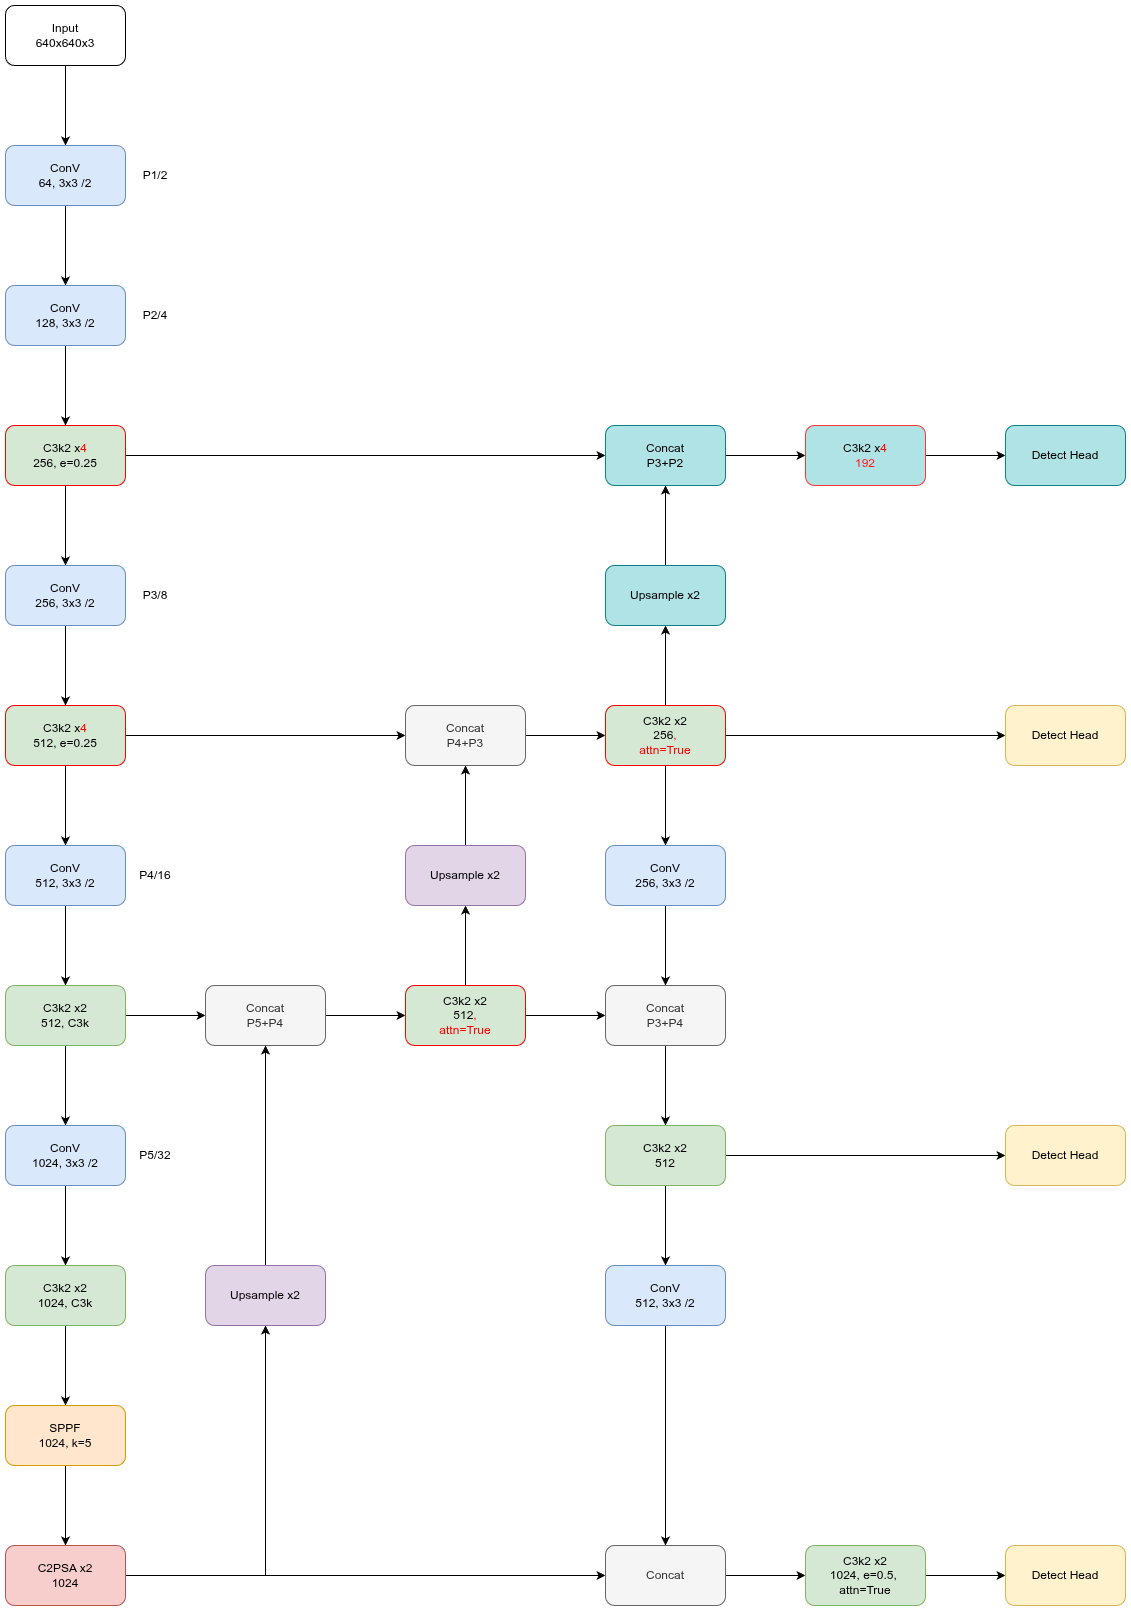

The diagram above was exported from draw.io. Its source (the exported page's mxGraphModel, read from the mxfile embedded in the PNG):
<mxGraphModel dx="1522" dy="1094" grid="1" gridSize="10" guides="1" tooltips="1" connect="1" arrows="1" fold="1" page="1" pageScale="1" pageWidth="827" pageHeight="1169" math="0" shadow="0">
  <root>
    <mxCell id="0" />
    <mxCell id="1" parent="0" />
    <mxCell id="wht2RP5z_xUDpqUCNtdz-1" edge="1" parent="1" source="wht2RP5z_xUDpqUCNtdz-2" style="edgeStyle=orthogonalEdgeStyle;rounded=0;orthogonalLoop=1;jettySize=auto;html=1;" target="wht2RP5z_xUDpqUCNtdz-4" value="">
      <mxGeometry relative="1" as="geometry" />
    </mxCell>
    <mxCell id="wht2RP5z_xUDpqUCNtdz-2" parent="1" style="rounded=1;whiteSpace=wrap;html=1;" value="Input&lt;br&gt;640x640x3" vertex="1">
      <mxGeometry height="60" width="120" x="60" y="110" as="geometry" />
    </mxCell>
    <mxCell id="wht2RP5z_xUDpqUCNtdz-3" edge="1" parent="1" source="wht2RP5z_xUDpqUCNtdz-4" style="edgeStyle=orthogonalEdgeStyle;rounded=0;orthogonalLoop=1;jettySize=auto;html=1;" target="wht2RP5z_xUDpqUCNtdz-6" value="">
      <mxGeometry relative="1" as="geometry" />
    </mxCell>
    <mxCell id="wht2RP5z_xUDpqUCNtdz-4" parent="1" style="rounded=1;whiteSpace=wrap;html=1;fillColor=#dae8fc;strokeColor=#6c8ebf;" value="ConV&lt;br&gt;64, 3x3 /2" vertex="1">
      <mxGeometry height="60" width="120" x="60" y="250" as="geometry" />
    </mxCell>
    <mxCell id="wht2RP5z_xUDpqUCNtdz-5" edge="1" parent="1" source="wht2RP5z_xUDpqUCNtdz-6" style="edgeStyle=orthogonalEdgeStyle;rounded=0;orthogonalLoop=1;jettySize=auto;html=1;" target="wht2RP5z_xUDpqUCNtdz-9" value="">
      <mxGeometry relative="1" as="geometry" />
    </mxCell>
    <mxCell id="wht2RP5z_xUDpqUCNtdz-6" parent="1" style="whiteSpace=wrap;html=1;rounded=1;fillColor=#dae8fc;strokeColor=#6c8ebf;" value="ConV&lt;br&gt;128, 3x3 /2" vertex="1">
      <mxGeometry height="60" width="120" x="60" y="390" as="geometry" />
    </mxCell>
    <mxCell id="wht2RP5z_xUDpqUCNtdz-7" edge="1" parent="1" source="wht2RP5z_xUDpqUCNtdz-9" style="edgeStyle=orthogonalEdgeStyle;rounded=0;orthogonalLoop=1;jettySize=auto;html=1;" target="wht2RP5z_xUDpqUCNtdz-11" value="">
      <mxGeometry relative="1" as="geometry" />
    </mxCell>
    <mxCell id="wht2RP5z_xUDpqUCNtdz-8" edge="1" parent="1" source="wht2RP5z_xUDpqUCNtdz-9" style="edgeStyle=orthogonalEdgeStyle;rounded=0;orthogonalLoop=1;jettySize=auto;html=1;entryX=0;entryY=0.5;entryDx=0;entryDy=0;" target="wht2RP5z_xUDpqUCNtdz-69" value="">
      <mxGeometry relative="1" as="geometry">
        <mxPoint x="650" y="560" as="targetPoint" />
      </mxGeometry>
    </mxCell>
    <mxCell id="wht2RP5z_xUDpqUCNtdz-9" parent="1" style="whiteSpace=wrap;html=1;rounded=1;fillColor=#d5e8d4;strokeColor=#FF0000;" value="C3k2 x&lt;font style=&quot;color: rgb(255, 0, 0);&quot;&gt;4&lt;/font&gt;&lt;div&gt;256, e=0.25&lt;/div&gt;" vertex="1">
      <mxGeometry height="60" width="120" x="60" y="530" as="geometry" />
    </mxCell>
    <mxCell id="wht2RP5z_xUDpqUCNtdz-10" edge="1" parent="1" source="wht2RP5z_xUDpqUCNtdz-11" style="edgeStyle=orthogonalEdgeStyle;rounded=0;orthogonalLoop=1;jettySize=auto;html=1;" target="wht2RP5z_xUDpqUCNtdz-14" value="">
      <mxGeometry relative="1" as="geometry" />
    </mxCell>
    <mxCell id="wht2RP5z_xUDpqUCNtdz-11" parent="1" style="whiteSpace=wrap;html=1;rounded=1;fillColor=#dae8fc;strokeColor=#6c8ebf;" value="ConV&lt;br&gt;256, 3x3 /2" vertex="1">
      <mxGeometry height="60" width="120" x="60" y="670" as="geometry" />
    </mxCell>
    <mxCell id="wht2RP5z_xUDpqUCNtdz-12" edge="1" parent="1" source="wht2RP5z_xUDpqUCNtdz-14" style="edgeStyle=orthogonalEdgeStyle;rounded=0;orthogonalLoop=1;jettySize=auto;html=1;" target="wht2RP5z_xUDpqUCNtdz-16" value="">
      <mxGeometry relative="1" as="geometry" />
    </mxCell>
    <mxCell id="wht2RP5z_xUDpqUCNtdz-13" edge="1" parent="1" source="wht2RP5z_xUDpqUCNtdz-14" style="edgeStyle=orthogonalEdgeStyle;rounded=0;orthogonalLoop=1;jettySize=auto;html=1;entryX=0;entryY=0.5;entryDx=0;entryDy=0;" target="wht2RP5z_xUDpqUCNtdz-39">
      <mxGeometry relative="1" as="geometry" />
    </mxCell>
    <mxCell id="wht2RP5z_xUDpqUCNtdz-14" parent="1" style="whiteSpace=wrap;html=1;rounded=1;fillColor=#d5e8d4;strokeColor=#FF0000;" value="C3k2 x&lt;font style=&quot;color: rgb(255, 0, 0);&quot;&gt;4&lt;/font&gt;&lt;br&gt;512, e=0.25" vertex="1">
      <mxGeometry height="60" width="120" x="60" y="810" as="geometry" />
    </mxCell>
    <mxCell id="wht2RP5z_xUDpqUCNtdz-15" edge="1" parent="1" source="wht2RP5z_xUDpqUCNtdz-16" style="edgeStyle=orthogonalEdgeStyle;rounded=0;orthogonalLoop=1;jettySize=auto;html=1;" target="wht2RP5z_xUDpqUCNtdz-19" value="">
      <mxGeometry relative="1" as="geometry" />
    </mxCell>
    <mxCell id="wht2RP5z_xUDpqUCNtdz-16" parent="1" style="whiteSpace=wrap;html=1;rounded=1;fillColor=#dae8fc;strokeColor=#6c8ebf;" value="ConV&lt;br&gt;512, 3x3 /2" vertex="1">
      <mxGeometry height="60" width="120" x="60" y="950" as="geometry" />
    </mxCell>
    <mxCell id="wht2RP5z_xUDpqUCNtdz-17" edge="1" parent="1" source="wht2RP5z_xUDpqUCNtdz-19" style="edgeStyle=orthogonalEdgeStyle;rounded=0;orthogonalLoop=1;jettySize=auto;html=1;" target="wht2RP5z_xUDpqUCNtdz-21" value="">
      <mxGeometry relative="1" as="geometry" />
    </mxCell>
    <mxCell id="wht2RP5z_xUDpqUCNtdz-18" edge="1" parent="1" source="wht2RP5z_xUDpqUCNtdz-19" style="edgeStyle=orthogonalEdgeStyle;rounded=0;orthogonalLoop=1;jettySize=auto;html=1;" target="wht2RP5z_xUDpqUCNtdz-30" value="">
      <mxGeometry relative="1" as="geometry" />
    </mxCell>
    <mxCell id="wht2RP5z_xUDpqUCNtdz-19" parent="1" style="whiteSpace=wrap;html=1;rounded=1;fillColor=#d5e8d4;strokeColor=#82b366;" value="C3k2 x2&lt;br&gt;512, C3k" vertex="1">
      <mxGeometry height="60" width="120" x="60" y="1090" as="geometry" />
    </mxCell>
    <mxCell id="wht2RP5z_xUDpqUCNtdz-20" edge="1" parent="1" source="wht2RP5z_xUDpqUCNtdz-21" style="edgeStyle=orthogonalEdgeStyle;rounded=0;orthogonalLoop=1;jettySize=auto;html=1;" target="wht2RP5z_xUDpqUCNtdz-23" value="">
      <mxGeometry relative="1" as="geometry" />
    </mxCell>
    <mxCell id="wht2RP5z_xUDpqUCNtdz-21" parent="1" style="whiteSpace=wrap;html=1;rounded=1;fillColor=#dae8fc;strokeColor=#6c8ebf;" value="ConV&lt;br&gt;1024, 3x3 /2" vertex="1">
      <mxGeometry height="60" width="120" x="60" y="1230" as="geometry" />
    </mxCell>
    <mxCell id="wht2RP5z_xUDpqUCNtdz-22" edge="1" parent="1" source="wht2RP5z_xUDpqUCNtdz-23" style="edgeStyle=orthogonalEdgeStyle;rounded=0;orthogonalLoop=1;jettySize=auto;html=1;" target="wht2RP5z_xUDpqUCNtdz-25" value="">
      <mxGeometry relative="1" as="geometry" />
    </mxCell>
    <mxCell id="wht2RP5z_xUDpqUCNtdz-23" parent="1" style="whiteSpace=wrap;html=1;rounded=1;fillColor=#d5e8d4;strokeColor=#82b366;" value="C3k2 x2&lt;br&gt;1024, C3k" vertex="1">
      <mxGeometry height="60" width="120" x="60" y="1370" as="geometry" />
    </mxCell>
    <mxCell id="wht2RP5z_xUDpqUCNtdz-24" edge="1" parent="1" source="wht2RP5z_xUDpqUCNtdz-25" style="edgeStyle=orthogonalEdgeStyle;rounded=0;orthogonalLoop=1;jettySize=auto;html=1;" target="wht2RP5z_xUDpqUCNtdz-28" value="">
      <mxGeometry relative="1" as="geometry" />
    </mxCell>
    <mxCell id="wht2RP5z_xUDpqUCNtdz-25" parent="1" style="whiteSpace=wrap;html=1;rounded=1;fillColor=#ffe6cc;strokeColor=#d79b00;" value="SPPF&lt;div&gt;1024, k=5&lt;/div&gt;" vertex="1">
      <mxGeometry height="60" width="120" x="60" y="1510" as="geometry" />
    </mxCell>
    <mxCell id="wht2RP5z_xUDpqUCNtdz-26" edge="1" parent="1" source="wht2RP5z_xUDpqUCNtdz-28" style="edgeStyle=orthogonalEdgeStyle;rounded=0;orthogonalLoop=1;jettySize=auto;html=1;entryX=0;entryY=0.5;entryDx=0;entryDy=0;" target="wht2RP5z_xUDpqUCNtdz-56" value="">
      <mxGeometry relative="1" as="geometry">
        <mxPoint x="460" y="1680" as="targetPoint" />
      </mxGeometry>
    </mxCell>
    <mxCell id="wht2RP5z_xUDpqUCNtdz-27" edge="1" parent="1" source="wht2RP5z_xUDpqUCNtdz-28" style="edgeStyle=orthogonalEdgeStyle;rounded=0;orthogonalLoop=1;jettySize=auto;html=1;entryX=0.5;entryY=1;entryDx=0;entryDy=0;" target="wht2RP5z_xUDpqUCNtdz-32">
      <mxGeometry relative="1" as="geometry">
        <mxPoint x="320" y="1450" as="targetPoint" />
      </mxGeometry>
    </mxCell>
    <mxCell id="wht2RP5z_xUDpqUCNtdz-28" parent="1" style="whiteSpace=wrap;html=1;rounded=1;fillColor=#f8cecc;strokeColor=#b85450;" value="C2PSA x2&lt;br&gt;1024" vertex="1">
      <mxGeometry height="60" width="120" x="60" y="1650" as="geometry" />
    </mxCell>
    <mxCell id="wht2RP5z_xUDpqUCNtdz-29" edge="1" parent="1" source="wht2RP5z_xUDpqUCNtdz-30" style="edgeStyle=orthogonalEdgeStyle;rounded=0;orthogonalLoop=1;jettySize=auto;html=1;" target="wht2RP5z_xUDpqUCNtdz-35" value="">
      <mxGeometry relative="1" as="geometry" />
    </mxCell>
    <mxCell id="wht2RP5z_xUDpqUCNtdz-30" parent="1" style="whiteSpace=wrap;html=1;fillColor=#f5f5f5;strokeColor=#666666;rounded=1;fontColor=#333333;" value="Concat&lt;br&gt;P5+P4" vertex="1">
      <mxGeometry height="60" width="120" x="260" y="1090" as="geometry" />
    </mxCell>
    <mxCell id="wht2RP5z_xUDpqUCNtdz-31" edge="1" parent="1" source="wht2RP5z_xUDpqUCNtdz-32" style="edgeStyle=orthogonalEdgeStyle;rounded=0;orthogonalLoop=1;jettySize=auto;html=1;exitX=0.5;exitY=0;exitDx=0;exitDy=0;entryX=0.5;entryY=1;entryDx=0;entryDy=0;" target="wht2RP5z_xUDpqUCNtdz-30">
      <mxGeometry relative="1" as="geometry" />
    </mxCell>
    <mxCell id="wht2RP5z_xUDpqUCNtdz-32" parent="1" style="whiteSpace=wrap;html=1;fillColor=#e1d5e7;strokeColor=#9673a6;rounded=1;" value="Upsample x2" vertex="1">
      <mxGeometry height="60" width="120" x="260" y="1370" as="geometry" />
    </mxCell>
    <mxCell id="wht2RP5z_xUDpqUCNtdz-33" edge="1" parent="1" source="wht2RP5z_xUDpqUCNtdz-35" style="edgeStyle=orthogonalEdgeStyle;rounded=0;orthogonalLoop=1;jettySize=auto;html=1;" target="wht2RP5z_xUDpqUCNtdz-37" value="">
      <mxGeometry relative="1" as="geometry" />
    </mxCell>
    <mxCell id="wht2RP5z_xUDpqUCNtdz-34" edge="1" parent="1" source="wht2RP5z_xUDpqUCNtdz-35" style="edgeStyle=orthogonalEdgeStyle;rounded=0;orthogonalLoop=1;jettySize=auto;html=1;" target="wht2RP5z_xUDpqUCNtdz-47">
      <mxGeometry relative="1" as="geometry" />
    </mxCell>
    <mxCell id="wht2RP5z_xUDpqUCNtdz-35" parent="1" style="whiteSpace=wrap;html=1;fillColor=#d5e8d4;strokeColor=#FF0000;rounded=1;" value="C3k2 x2&lt;br&gt;512&lt;span style=&quot;color: rgb(255, 0, 0);&quot;&gt;,&lt;/span&gt;&lt;br style=&quot;color: rgb(255, 0, 0);&quot;&gt;&lt;span style=&quot;color: rgb(255, 0, 0);&quot;&gt;attn=True&lt;/span&gt;" vertex="1">
      <mxGeometry height="60" width="120" x="460" y="1090" as="geometry" />
    </mxCell>
    <mxCell id="wht2RP5z_xUDpqUCNtdz-36" edge="1" parent="1" source="wht2RP5z_xUDpqUCNtdz-37" style="edgeStyle=orthogonalEdgeStyle;rounded=0;orthogonalLoop=1;jettySize=auto;html=1;" target="wht2RP5z_xUDpqUCNtdz-39" value="">
      <mxGeometry relative="1" as="geometry" />
    </mxCell>
    <mxCell id="wht2RP5z_xUDpqUCNtdz-37" parent="1" style="whiteSpace=wrap;html=1;fillColor=#e1d5e7;strokeColor=#9673a6;rounded=1;" value="Upsample x2" vertex="1">
      <mxGeometry height="60" width="120" x="460" y="950" as="geometry" />
    </mxCell>
    <mxCell id="wht2RP5z_xUDpqUCNtdz-38" edge="1" parent="1" source="wht2RP5z_xUDpqUCNtdz-39" style="edgeStyle=orthogonalEdgeStyle;rounded=0;orthogonalLoop=1;jettySize=auto;html=1;" target="wht2RP5z_xUDpqUCNtdz-43" value="">
      <mxGeometry relative="1" as="geometry" />
    </mxCell>
    <mxCell id="wht2RP5z_xUDpqUCNtdz-39" parent="1" style="whiteSpace=wrap;html=1;fillColor=#f5f5f5;strokeColor=#666666;fontColor=#333333;rounded=1;" value="Concat&lt;br&gt;P4+P3" vertex="1">
      <mxGeometry height="60" width="120" x="460" y="810" as="geometry" />
    </mxCell>
    <mxCell id="wht2RP5z_xUDpqUCNtdz-40" edge="1" parent="1" source="wht2RP5z_xUDpqUCNtdz-43" style="edgeStyle=orthogonalEdgeStyle;rounded=0;orthogonalLoop=1;jettySize=auto;html=1;" target="wht2RP5z_xUDpqUCNtdz-45" value="">
      <mxGeometry relative="1" as="geometry" />
    </mxCell>
    <mxCell id="wht2RP5z_xUDpqUCNtdz-41" edge="1" parent="1" source="wht2RP5z_xUDpqUCNtdz-43" style="edgeStyle=orthogonalEdgeStyle;rounded=0;orthogonalLoop=1;jettySize=auto;html=1;entryX=0;entryY=0.5;entryDx=0;entryDy=0;" target="wht2RP5z_xUDpqUCNtdz-51" value="">
      <mxGeometry relative="1" as="geometry">
        <mxPoint x="860" y="840" as="targetPoint" />
      </mxGeometry>
    </mxCell>
    <mxCell id="wht2RP5z_xUDpqUCNtdz-42" edge="1" parent="1" source="wht2RP5z_xUDpqUCNtdz-43" style="edgeStyle=orthogonalEdgeStyle;rounded=0;orthogonalLoop=1;jettySize=auto;html=1;" target="wht2RP5z_xUDpqUCNtdz-67" value="">
      <mxGeometry relative="1" as="geometry" />
    </mxCell>
    <mxCell id="wht2RP5z_xUDpqUCNtdz-43" parent="1" style="whiteSpace=wrap;html=1;fillColor=#d5e8d4;strokeColor=#FF0000;rounded=1;" value="C3k2 x2&lt;br&gt;256&lt;span style=&quot;color: rgb(255, 0, 0);&quot;&gt;,&lt;/span&gt;&lt;br style=&quot;color: rgb(255, 0, 0);&quot;&gt;&lt;span style=&quot;color: rgb(255, 0, 0);&quot;&gt;attn=True&lt;/span&gt;" vertex="1">
      <mxGeometry height="60" width="120" x="660" y="810" as="geometry" />
    </mxCell>
    <mxCell id="wht2RP5z_xUDpqUCNtdz-44" edge="1" parent="1" source="wht2RP5z_xUDpqUCNtdz-45" style="edgeStyle=orthogonalEdgeStyle;rounded=0;orthogonalLoop=1;jettySize=auto;html=1;" target="wht2RP5z_xUDpqUCNtdz-47" value="">
      <mxGeometry relative="1" as="geometry" />
    </mxCell>
    <mxCell id="wht2RP5z_xUDpqUCNtdz-45" parent="1" style="whiteSpace=wrap;html=1;fillColor=#dae8fc;strokeColor=#6c8ebf;rounded=1;" value="ConV&lt;br&gt;256, 3x3 /2" vertex="1">
      <mxGeometry height="60" width="120" x="660" y="950" as="geometry" />
    </mxCell>
    <mxCell id="wht2RP5z_xUDpqUCNtdz-46" edge="1" parent="1" source="wht2RP5z_xUDpqUCNtdz-47" style="edgeStyle=orthogonalEdgeStyle;rounded=0;orthogonalLoop=1;jettySize=auto;html=1;" target="wht2RP5z_xUDpqUCNtdz-50" value="">
      <mxGeometry relative="1" as="geometry" />
    </mxCell>
    <mxCell id="wht2RP5z_xUDpqUCNtdz-47" parent="1" style="whiteSpace=wrap;html=1;fillColor=#f5f5f5;strokeColor=#666666;fontColor=#333333;rounded=1;" value="Concat&lt;br&gt;P3+P4" vertex="1">
      <mxGeometry height="60" width="120" x="660" y="1090" as="geometry" />
    </mxCell>
    <mxCell id="wht2RP5z_xUDpqUCNtdz-48" edge="1" parent="1" source="wht2RP5z_xUDpqUCNtdz-50" style="edgeStyle=orthogonalEdgeStyle;rounded=0;orthogonalLoop=1;jettySize=auto;html=1;" target="wht2RP5z_xUDpqUCNtdz-53" value="">
      <mxGeometry relative="1" as="geometry" />
    </mxCell>
    <mxCell id="wht2RP5z_xUDpqUCNtdz-49" edge="1" parent="1" source="wht2RP5z_xUDpqUCNtdz-50" style="edgeStyle=orthogonalEdgeStyle;rounded=0;orthogonalLoop=1;jettySize=auto;html=1;entryX=0;entryY=0.5;entryDx=0;entryDy=0;" target="wht2RP5z_xUDpqUCNtdz-60" value="">
      <mxGeometry relative="1" as="geometry">
        <mxPoint x="860" y="1260" as="targetPoint" />
      </mxGeometry>
    </mxCell>
    <mxCell id="wht2RP5z_xUDpqUCNtdz-50" parent="1" style="whiteSpace=wrap;html=1;fillColor=#d5e8d4;strokeColor=#82b366;rounded=1;" value="C3k2 x2&lt;br&gt;512" vertex="1">
      <mxGeometry height="60" width="120" x="660" y="1230" as="geometry" />
    </mxCell>
    <mxCell id="wht2RP5z_xUDpqUCNtdz-51" parent="1" style="whiteSpace=wrap;html=1;fillColor=#fff2cc;strokeColor=#d6b656;rounded=1;" value="Detect Head" vertex="1">
      <mxGeometry height="60" width="120" x="1060" y="810" as="geometry" />
    </mxCell>
    <mxCell id="wht2RP5z_xUDpqUCNtdz-52" edge="1" parent="1" source="wht2RP5z_xUDpqUCNtdz-53" style="edgeStyle=orthogonalEdgeStyle;rounded=0;orthogonalLoop=1;jettySize=auto;html=1;exitX=0.5;exitY=1;exitDx=0;exitDy=0;entryX=0.5;entryY=0;entryDx=0;entryDy=0;" target="wht2RP5z_xUDpqUCNtdz-54">
      <mxGeometry relative="1" as="geometry" />
    </mxCell>
    <mxCell id="wht2RP5z_xUDpqUCNtdz-53" parent="1" style="whiteSpace=wrap;html=1;fillColor=#dae8fc;strokeColor=#6c8ebf;rounded=1;" value="ConV&lt;br&gt;512, 3x3 /2" vertex="1">
      <mxGeometry height="60" width="120" x="660" y="1370" as="geometry" />
    </mxCell>
    <mxCell id="wht2RP5z_xUDpqUCNtdz-54" parent="1" style="whiteSpace=wrap;html=1;fillColor=#f8cecc;strokeColor=#b85450;rounded=1;" value="" vertex="1">
      <mxGeometry height="60" width="120" x="660" y="1650" as="geometry" />
    </mxCell>
    <mxCell id="wht2RP5z_xUDpqUCNtdz-55" edge="1" parent="1" source="wht2RP5z_xUDpqUCNtdz-56" style="edgeStyle=orthogonalEdgeStyle;rounded=0;orthogonalLoop=1;jettySize=auto;html=1;" target="wht2RP5z_xUDpqUCNtdz-58" value="">
      <mxGeometry relative="1" as="geometry" />
    </mxCell>
    <mxCell id="wht2RP5z_xUDpqUCNtdz-56" parent="1" style="whiteSpace=wrap;html=1;fillColor=#f5f5f5;strokeColor=#666666;rounded=1;fontColor=#333333;" value="Concat" vertex="1">
      <mxGeometry height="60" width="120" x="660" y="1650" as="geometry" />
    </mxCell>
    <mxCell id="wht2RP5z_xUDpqUCNtdz-57" edge="1" parent="1" source="wht2RP5z_xUDpqUCNtdz-58" style="edgeStyle=orthogonalEdgeStyle;rounded=0;orthogonalLoop=1;jettySize=auto;html=1;" target="wht2RP5z_xUDpqUCNtdz-59" value="">
      <mxGeometry relative="1" as="geometry" />
    </mxCell>
    <mxCell id="wht2RP5z_xUDpqUCNtdz-58" parent="1" style="whiteSpace=wrap;html=1;fillColor=#d5e8d4;strokeColor=#82b366;rounded=1;" value="C3k2 x2&lt;br&gt;1024, e=0.5,&amp;nbsp;&lt;br&gt;attn=True" vertex="1">
      <mxGeometry height="60" width="120" x="860" y="1650" as="geometry" />
    </mxCell>
    <mxCell id="wht2RP5z_xUDpqUCNtdz-59" parent="1" style="whiteSpace=wrap;html=1;fillColor=#fff2cc;strokeColor=#d6b656;rounded=1;" value="Detect Head" vertex="1">
      <mxGeometry height="60" width="120" x="1060" y="1650" as="geometry" />
    </mxCell>
    <mxCell id="wht2RP5z_xUDpqUCNtdz-60" parent="1" style="whiteSpace=wrap;html=1;fillColor=#fff2cc;strokeColor=#d6b656;rounded=1;" value="Detect Head" vertex="1">
      <mxGeometry height="60" width="120" x="1060" y="1230" as="geometry" />
    </mxCell>
    <mxCell id="wht2RP5z_xUDpqUCNtdz-61" parent="1" style="text;html=1;whiteSpace=wrap;strokeColor=none;fillColor=none;align=center;verticalAlign=middle;rounded=0;" value="P1/2" vertex="1">
      <mxGeometry height="30" width="60" x="180" y="265" as="geometry" />
    </mxCell>
    <mxCell id="wht2RP5z_xUDpqUCNtdz-62" parent="1" style="text;html=1;whiteSpace=wrap;strokeColor=none;fillColor=none;align=center;verticalAlign=middle;rounded=0;" value="P2/4" vertex="1">
      <mxGeometry height="30" width="60" x="180" y="405" as="geometry" />
    </mxCell>
    <mxCell id="wht2RP5z_xUDpqUCNtdz-63" parent="1" style="text;html=1;whiteSpace=wrap;strokeColor=none;fillColor=none;align=center;verticalAlign=middle;rounded=0;" value="P3/8" vertex="1">
      <mxGeometry height="30" width="60" x="180" y="685" as="geometry" />
    </mxCell>
    <mxCell id="wht2RP5z_xUDpqUCNtdz-64" parent="1" style="text;html=1;whiteSpace=wrap;strokeColor=none;fillColor=none;align=center;verticalAlign=middle;rounded=0;" value="P4/16" vertex="1">
      <mxGeometry height="30" width="60" x="180" y="965" as="geometry" />
    </mxCell>
    <mxCell id="wht2RP5z_xUDpqUCNtdz-65" parent="1" style="text;html=1;whiteSpace=wrap;strokeColor=none;fillColor=none;align=center;verticalAlign=middle;rounded=0;" value="P5/32" vertex="1">
      <mxGeometry height="30" width="60" x="180" y="1245" as="geometry" />
    </mxCell>
    <mxCell id="wht2RP5z_xUDpqUCNtdz-66" edge="1" parent="1" source="wht2RP5z_xUDpqUCNtdz-67" style="edgeStyle=orthogonalEdgeStyle;rounded=0;orthogonalLoop=1;jettySize=auto;html=1;" target="wht2RP5z_xUDpqUCNtdz-69" value="">
      <mxGeometry relative="1" as="geometry" />
    </mxCell>
    <mxCell id="wht2RP5z_xUDpqUCNtdz-67" parent="1" style="whiteSpace=wrap;html=1;fillColor=#b0e3e6;strokeColor=#0e8088;rounded=1;" value="Upsample x2" vertex="1">
      <mxGeometry height="60" width="120" x="660" y="670" as="geometry" />
    </mxCell>
    <mxCell id="wht2RP5z_xUDpqUCNtdz-68" edge="1" parent="1" source="wht2RP5z_xUDpqUCNtdz-69" style="edgeStyle=orthogonalEdgeStyle;rounded=0;orthogonalLoop=1;jettySize=auto;html=1;" target="wht2RP5z_xUDpqUCNtdz-71" value="">
      <mxGeometry relative="1" as="geometry" />
    </mxCell>
    <mxCell id="wht2RP5z_xUDpqUCNtdz-69" parent="1" style="whiteSpace=wrap;html=1;fillColor=#b0e3e6;strokeColor=#0e8088;rounded=1;" value="Concat&lt;br&gt;P3+P2" vertex="1">
      <mxGeometry height="60" width="120" x="660" y="530" as="geometry" />
    </mxCell>
    <mxCell id="wht2RP5z_xUDpqUCNtdz-70" edge="1" parent="1" source="wht2RP5z_xUDpqUCNtdz-71" style="edgeStyle=orthogonalEdgeStyle;rounded=0;orthogonalLoop=1;jettySize=auto;html=1;" target="wht2RP5z_xUDpqUCNtdz-72" value="">
      <mxGeometry relative="1" as="geometry" />
    </mxCell>
    <mxCell id="wht2RP5z_xUDpqUCNtdz-71" parent="1" style="whiteSpace=wrap;html=1;fillColor=#b0e3e6;strokeColor=#FF3333;rounded=1;" value="C3k2 x&lt;font style=&quot;color: rgb(255, 0, 0);&quot;&gt;4&lt;/font&gt;&lt;br&gt;&lt;font style=&quot;color: light-dark(rgb(255, 24, 24), rgb(237, 237, 237));&quot;&gt;192&lt;/font&gt;" vertex="1">
      <mxGeometry height="60" width="120" x="860" y="530" as="geometry" />
    </mxCell>
    <mxCell id="wht2RP5z_xUDpqUCNtdz-72" parent="1" style="whiteSpace=wrap;html=1;fillColor=#b0e3e6;strokeColor=#0e8088;rounded=1;" value="Detect Head" vertex="1">
      <mxGeometry height="60" width="120" x="1060" y="530" as="geometry" />
    </mxCell>
  </root>
</mxGraphModel>